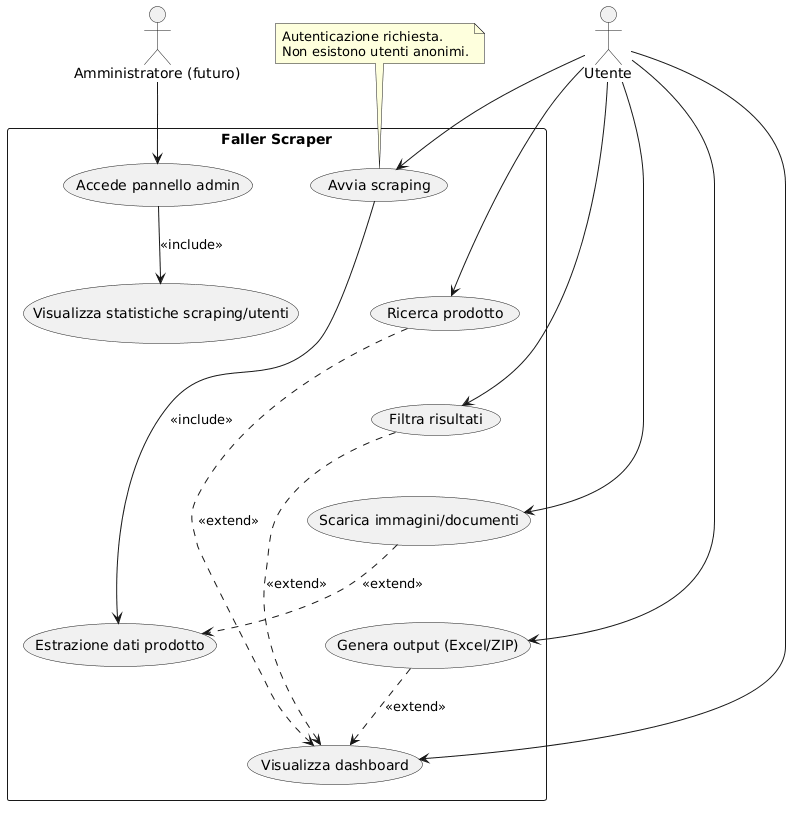

The diagram above was rendered by PlantUML. Its source (embedded in the PNG):
@startuml
actor Utente
actor "Amministratore (futuro)" as Admin

rectangle "Faller Scraper" {

    usecase "Avvia scraping" as UC1
    usecase "Ricerca prodotto" as UC2
    usecase "Filtra risultati" as UC3
    usecase "Scarica immagini/documenti" as UC5
    usecase "Genera output (Excel/ZIP)" as UC6

    usecase "Estrazione dati prodotto" as UC4
    usecase "Visualizza dashboard" as UC8

    usecase "Accede pannello admin" as UC12
    usecase "Visualizza statistiche scraping/utenti" as UC13

    ' Forza ordine verticale
    UC1 -[hidden]down-> UC2
    UC2 -[hidden]down-> UC3
    UC3 -[hidden]down-> UC5
    UC5 -[hidden]down-> UC6
}

note top of UC1
Autenticazione richiesta.
Non esistono utenti anonimi.
end note

Utente --> UC1
Utente --> UC2
Utente --> UC3
Utente --> UC5
Utente --> UC6
Utente --> UC8

Admin --> UC12

UC1 --> UC4 : <<include>>
UC12 --> UC13 : <<include>>

UC5 ..> UC4 : <<extend>>
UC6 ..> UC8 : <<extend>>
UC2 ..> UC8 : <<extend>>
UC3 ..> UC8 : <<extend>>







'ordine che voglio delle azioni: avvia scraping, ricerca prodotto, filtra risultati, scarica immagini/documenti e genera output
@enduml